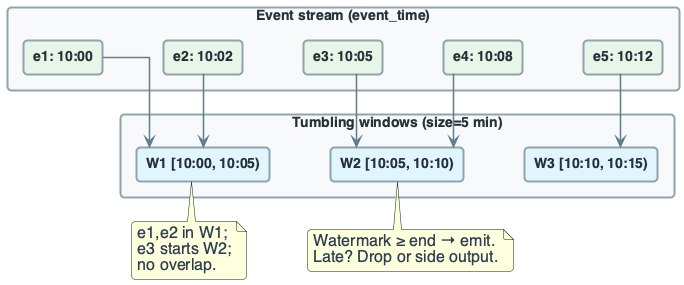

The diagram above was rendered by PlantUML. Its source (embedded in the PNG):
@startuml
'=================================================
' CANONICAL DIAGRAM TEMPLATE - DATA ENGINEERING
'=================================================

top to bottom direction
skinparam linetype ortho
skinparam shadowing false
skinparam roundcorner 8
skinparam handwritten false
skinparam nodesep 60
skinparam ranksep 40

'-------------------------
' FONT & GLOBAL STYLE
'-------------------------
skinparam defaultFontName "Segoe UI, Helvetica, sans-serif"
skinparam defaultFontSize 16
skinparam defaultFontColor #2C3E50

'-------------------------
' GENERIC BOX STYLE
'-------------------------
skinparam rectangle {
    BackgroundColor #F8F9FA
    BorderColor #90A4AE
    BorderThickness 2
    FontColor #263238
    FontSize 14
    FontStyle bold
    Padding 20
}

skinparam component {
    BackgroundColor #FFFFFF
    BorderColor #78909C
    BorderThickness 1.5
    FontSize 14
    Padding 12
}

skinparam database {
    BackgroundColor #ECEFF1
    BorderColor #546E7A
    BorderThickness 1.5
    FontSize 14
    FontColor #263238
}

skinparam arrow {
    Color #607D8B
    Thickness 1.5
    FontSize 11
    FontColor #546E7A
}

'-------------------------
' SEMANTIC STEREOTYPES
'-------------------------
skinparam component<<UI>> {
    BorderColor #8E24AA
    BackgroundColor #F3E5F5
    FontColor #4A148C
}

skinparam component<<Agent>> {
    BorderColor #0288D1
    BackgroundColor #E1F5FE
    FontColor #01579B
}

skinparam component<<Tool>> {
    BorderColor #2E7D32
    BackgroundColor #E8F5E9
    FontColor #1B5E20
}

skinparam component<<Config>> {
    BorderColor #F57C00
    BackgroundColor #FFF3E0
    FontColor #E65100
}

skinparam component<<Bad>> {
    BorderColor #C62828
    BackgroundColor #FFEBEE
    FontColor #B71C1C
}

skinparam component<<V1>> {
    BorderColor #F57C00
    BackgroundColor #FFF3E0
    FontColor #E65100
}

skinparam component<<V2>> {
    BorderColor #2E7D32
    BackgroundColor #E8F5E9
    FontColor #1B5E20
}

skinparam component<<up>> {
    BackgroundColor #E8F5E9
    BorderColor #2E7D32
}

skinparam component<<down>> {
    BackgroundColor #FFEBEE
    BorderColor #C62828
}

skinparam database<<up>> {
    BackgroundColor #E8F5E9
    BorderColor #2E7D32
}

skinparam database<<down>> {
    BackgroundColor #FFEBEE
    BorderColor #C62828
}

skinparam component<<success>> {
    BackgroundColor #E8F5E9
    BorderColor #2E7D32
}

skinparam component<<failure>> {
    BackgroundColor #FFEBEE
    BorderColor #C62828
}

'=================================================

' WINDOW EXAMPLE - EVENT-TIME VS BOUNDARIES
rectangle "Event stream (event_time)" {
    rectangle "e1: 10:00" as e1 #E8F5E9
    rectangle "e2: 10:02" as e2 #E8F5E9
    rectangle "e3: 10:05" as e3 #E8F5E9
    rectangle "e4: 10:08" as e4 #E8F5E9
    rectangle "e5: 10:12" as e5 #E8F5E9
}

rectangle "Tumbling windows (size=5 min)" #F8F9FA {
    rectangle "W1 [10:00, 10:05)" as w1 #E1F5FE
    rectangle "W2 [10:05, 10:10)" as w2 #E1F5FE
    rectangle "W3 [10:10, 10:15)" as w3 #E1F5FE
}

e1 --> w1
e2 --> w1
e3 --> w2
e4 --> w2
e5 --> w3

note bottom of w1 : e1,e2 in W1;\ne3 starts W2;\nno overlap.
note bottom of w2 : Watermark ≥ end → emit.\nLate? Drop or side output.

@enduml